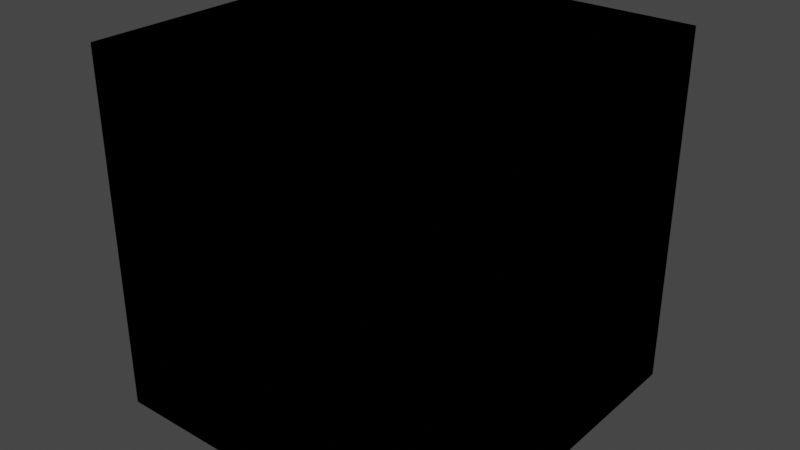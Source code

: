 # Source: BackgroundColor.blend  (saved by Blender 4.3.32; exported with 4.5.12 LTS)
import bpy
from mathutils import Matrix  # noqa: F401  (used for matrix-valued properties, if any)

bpy.ops.wm.read_factory_settings(use_empty=True)
scene = bpy.context.scene
scene.name = 'Scene'

# ---- collections
col_idv_lvoxx_ls_cherry_utils_bnodes = bpy.data.collections.new('idv.lvoxx.ls.cherry.utils.bnodes'); scene.collection.children.link(col_idv_lvoxx_ls_cherry_utils_bnodes)

# ---- materials (node trees are filled in below, after node groups)
mat_bnodes_worldcolor = bpy.data.materials.new('Bnodes.WorldColor')
mat_bnodes_worldcolor.alpha_threshold = 0.0
mat_bnodes_worldcolor.use_transparent_shadow = False
mat_bnodes_worldcolor.roughness = 0.5
mat_bnodes_worldcolor.line_color = (0.0, 0.0, 0.0, 1.0)

# ---- node groups
ng_background_color = bpy.data.node_groups.new('Background Color', 'ShaderNodeTree')
_s = ng_background_color.interface.new_socket(name='Color', in_out='OUTPUT', socket_type='NodeSocketColor')
_s.default_value = (0.8, 0.8, 0.8, 1.0)
_N = ng_background_color.nodes; _L = ng_background_color.links
n0 = _N.new('NodeGroupOutput'); n0.name = 'Group Output'; n0.location = (590, -154)
n1 = _N.new('NodeGroupInput'); n1.name = 'Group Input'; n1.location = (-445, -5)
n2 = _N.new('NodeFrame'); n2.name = 'Frame'; n2.location = (-297, 127)
n2.label = 'idv.lvoxx.ls.cherry.utils.bnodes.BackgroundColor'
n2.width = 474
n3 = _N.new('ShaderNodeCombineXYZ'); n3.name = 'Combine XYZ'; n3.location = (-592, -77)
n3.inputs[2].default_value = 1.0
n4 = _N.new('ShaderNodeCombineXYZ'); n4.name = 'Combine XYZ.001'; n4.location = (-592, -221)
n4.inputs[2].default_value = -1.0
n5 = _N.new('ShaderNodeBsdfDiffuse'); n5.name = 'Diffuse BSDF'; n5.location = (-397, -72)
n6 = _N.new('ShaderNodeBsdfDiffuse'); n6.name = 'Diffuse BSDF.001'; n6.location = (-397, -212)
n7 = _N.new('ShaderNodeShaderToRGB'); n7.name = 'Shader to RGB'; n7.location = (-209, -84)
n8 = _N.new('ShaderNodeShaderToRGB'); n8.name = 'Shader to RGB.001'; n8.location = (-209, -225)
n9 = _N.new('ShaderNodeSeparateColor'); n9.name = 'Separate Color'; n9.location = (-28, -126)
n9.hide = True
n10 = _N.new('ShaderNodeSeparateColor'); n10.name = 'Separate Color.001'; n10.location = (-28, -232)
n10.hide = True
n11 = _N.new('ShaderNodeMath'); n11.name = 'Math'; n11.location = (180, -101)
n11.hide = True
n11.operation = 'MINIMUM'
n12 = _N.new('ShaderNodeMath'); n12.name = 'Math.001'; n12.location = (180, -144)
n12.hide = True
n12.operation = 'MINIMUM'
n13 = _N.new('ShaderNodeMath'); n13.name = 'Math.002'; n13.location = (180, -189)
n13.hide = True
n13.operation = 'MINIMUM'
n14 = _N.new('ShaderNodeCombineColor'); n14.name = 'Combine Color'; n14.location = (423, -137)
_L.new(n3.outputs[0], n5.inputs[2])
_L.new(n4.outputs[0], n6.inputs[2])
_L.new(n5.outputs[0], n7.inputs[0])
_L.new(n6.outputs[0], n8.inputs[0])
_L.new(n7.outputs[0], n9.inputs[0])
_L.new(n8.outputs[0], n10.inputs[0])
_L.new(n11.outputs[0], n14.inputs[0])
_L.new(n12.outputs[0], n14.inputs[1])
_L.new(n13.outputs[0], n14.inputs[2])
_L.new(n9.outputs[0], n11.inputs[0])
_L.new(n10.outputs[0], n11.inputs[1])
_L.new(n9.outputs[1], n12.inputs[0])
_L.new(n10.outputs[1], n12.inputs[1])
_L.new(n9.outputs[2], n13.inputs[0])
_L.new(n10.outputs[2], n13.inputs[1])
_L.new(n14.outputs[0], n0.inputs[0])
n0.is_active_output = True

# ---- material node trees
mat_bnodes_worldcolor.use_nodes = True; mat_bnodes_worldcolor.node_tree.nodes.clear()
_N = mat_bnodes_worldcolor.node_tree.nodes; _L = mat_bnodes_worldcolor.node_tree.links
n0 = _N.new('ShaderNodeOutputMaterial'); n0.name = 'Material Output'; n0.location = (300, 300)
n1 = _N.new('ShaderNodeGroup'); n1.name = 'Group'; n1.location = (-16, 304)
n1.node_tree = ng_background_color
n0.is_active_output = True

# ---- world
world_world = bpy.data.worlds.new('World'); scene.world = world_world
world_world.use_nodes = True; world_world.node_tree.nodes.clear()
_N = world_world.node_tree.nodes; _L = world_world.node_tree.links
n0 = _N.new('ShaderNodeOutputWorld'); n0.name = 'World Output'; n0.location = (300, 300)
n1 = _N.new('ShaderNodeBackground'); n1.name = 'Background'; n1.location = (10, 300)
n1.inputs[0].default_value = (0.05088, 0.05088, 0.05088, 1.0)
_L.new(n1.outputs[0], n0.inputs[0])
n0.is_active_output = True
world_world.color = (0.05088, 0.05088, 0.05088)
world_world.use_sun_shadow = False
world_world.sun_shadow_jitter_overblur = 0.0

# ---- meshes
me_cube = bpy.data.meshes.new('Cube')
me_cube.from_pydata([(1.0, 1.0, 1.0), (1.0, 1.0, -1.0), (1.0, -1.0, 1.0), (1.0, -1.0, -1.0), (-1.0, 1.0, 1.0), (-1.0, 1.0, -1.0), (-1.0, -1.0, 1.0), (-1.0, -1.0, -1.0)], [], [(0, 4, 6, 2), (3, 2, 6, 7), (7, 6, 4, 5), (5, 1, 3, 7), (1, 0, 2, 3), (5, 4, 0, 1)])
_uv = me_cube.uv_layers.new(name='UVMap')
_uv.uv.foreach_set('vector', [0.625, 0.5, 0.875, 0.5, 0.875, 0.75, 0.625, 0.75, 0.375, 0.75, 0.625, 0.75, 0.625, 1.0, 0.375, 1.0, 0.375, 0.0, 0.625, 0.0, 0.625, 0.25, 0.375, 0.25, 0.125, 0.5, 0.375, 0.5, 0.375, 0.75, 0.125, 0.75, 0.375, 0.5, 0.625, 0.5, 0.625, 0.75, 0.375, 0.75, 0.375, 0.25, 0.625, 0.25, 0.625, 0.5, 0.375, 0.5])
me_cube.materials.append(mat_bnodes_worldcolor)
me_cube.use_mirror_vertex_groups = False
me_cube.update()

# ---- objects
ob_backgroundcolor = bpy.data.objects.new('BackgroundColor', me_cube)

# ---- transforms, parenting, visibility, modifiers, constraints
ob_backgroundcolor.location = (0.0, 0.0, 0.0)
ob_backgroundcolor.lock_rotations_4d = False
ob_backgroundcolor.empty_display_type = 'ARROWS'
ob_backgroundcolor.lineart.crease_threshold = 0.0

# ---- collection membership
col_idv_lvoxx_ls_cherry_utils_bnodes.objects.link(ob_backgroundcolor)

# ---- scene / render settings (as saved in the file)
scene.frame_start = 1; scene.frame_end = 250; scene.frame_set(1)
scene.render.engine = 'BLENDER_EEVEE_NEXT'
scene.cycles.sampling_pattern = 'TABULATED_SOBOL'
scene.view_settings.view_transform = 'Filmic'
bpy.context.view_layer.update()

# ---- added for rendering (the .blend has no active camera and no usable light): camera, sun
cam_auto = bpy.data.cameras.new('AutoCamera')
cam_auto.lens = 50.0
cam_auto.sensor_width = 36.0
cam_auto.clip_end = 1000.0
ob_auto_camera = bpy.data.objects.new('AutoCamera', cam_auto)
scene.collection.objects.link(ob_auto_camera)
ob_auto_camera.location = (3.20507, -3.84609, 2.56406)
ob_auto_camera.rotation_euler = (1.09748, -7.21219e-08, 0.694738)
scene.camera = ob_auto_camera
light_auto_sun = bpy.data.lights.new('AutoSun', 'SUN')
light_auto_sun.energy = 3.0
light_auto_sun.angle = 0.0523599
ob_auto_sun = bpy.data.objects.new('AutoSun', light_auto_sun)
scene.collection.objects.link(ob_auto_sun)
ob_auto_sun.rotation_euler = (0.872665, 0.174533, 0.523599)
bpy.context.view_layer.update()
